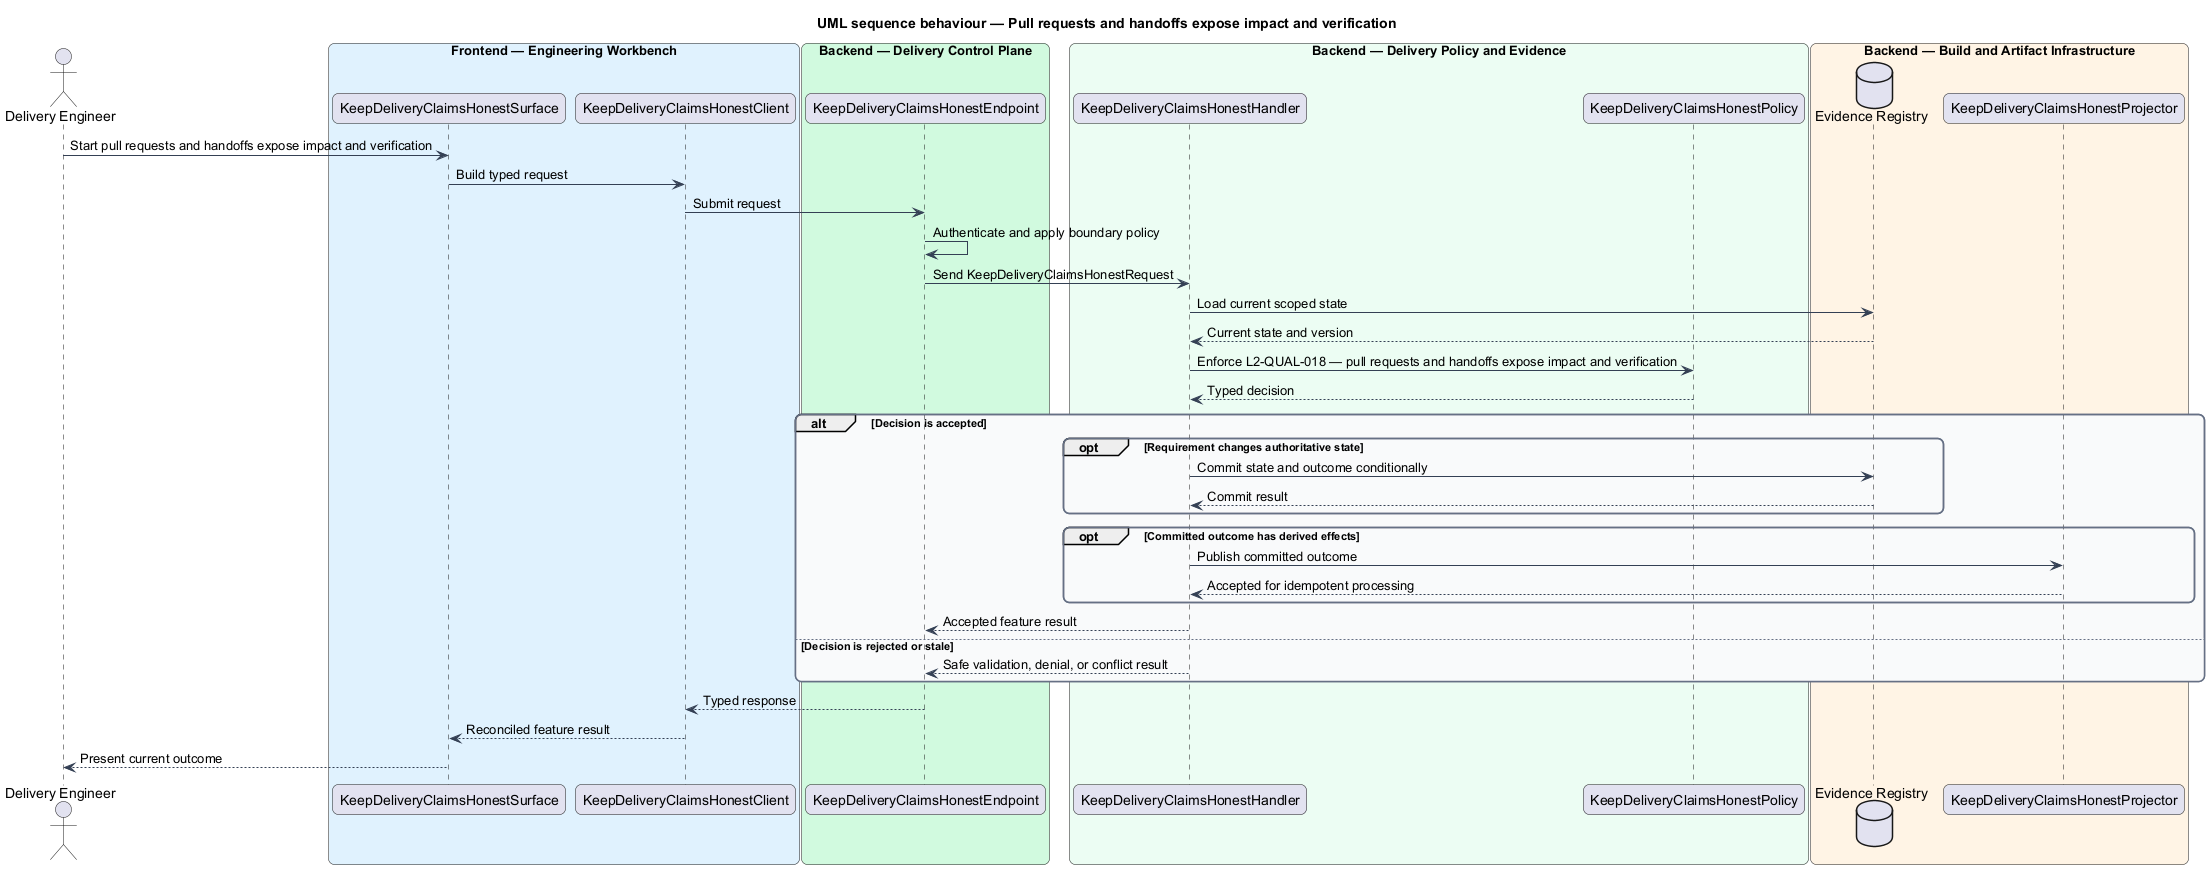

The diagram above was rendered by PlantUML. Its source (embedded in the PNG):
@startuml
title UML sequence behaviour — Pull requests and handoffs expose impact and verification
skinparam backgroundColor #FFFFFF
skinparam shadowing false
skinparam roundcorner 12
skinparam defaultFontName Arial
skinparam ArrowColor #344054
skinparam rectangle {
  BorderColor #344054
  FontColor #101828
}
skinparam package {
  BorderColor #667085
  FontColor #101828
  BackgroundColor #F9FAFB
}
actor "Delivery Engineer" as actor
box "Frontend — Engineering Workbench" #E0F2FE
  participant "KeepDeliveryClaimsHonestSurface" as surface
  participant "KeepDeliveryClaimsHonestClient" as client
end box
box "Backend — Delivery Control Plane" #D1FADF
  participant "KeepDeliveryClaimsHonestEndpoint" as endpoint
end box
box "Backend — Delivery Policy and Evidence" #ECFDF3
  participant "KeepDeliveryClaimsHonestHandler" as handler
  participant "KeepDeliveryClaimsHonestPolicy" as policy
end box
box "Backend — Build and Artifact Infrastructure" #FFF4E5
  database "Evidence Registry" as store
  participant "KeepDeliveryClaimsHonestProjector" as projector
end box

actor -> surface : Start pull requests and handoffs expose impact and verification
surface -> client : Build typed request
client -> endpoint : Submit request
endpoint -> endpoint : Authenticate and apply boundary policy
endpoint -> handler : Send KeepDeliveryClaimsHonestRequest
handler -> store : Load current scoped state
store --> handler : Current state and version
handler -> policy : Enforce L2-QUAL-018 — pull requests and handoffs expose impact and verification
policy --> handler : Typed decision
alt Decision is accepted
  opt Requirement changes authoritative state
    handler -> store : Commit state and outcome conditionally
    store --> handler : Commit result
  end
  opt Committed outcome has derived effects
    handler -> projector : Publish committed outcome
    projector --> handler : Accepted for idempotent processing
  end
  handler --> endpoint : Accepted feature result
else Decision is rejected or stale
  handler --> endpoint : Safe validation, denial, or conflict result
end
endpoint --> client : Typed response
client --> surface : Reconciled feature result
surface --> actor : Present current outcome
@enduml